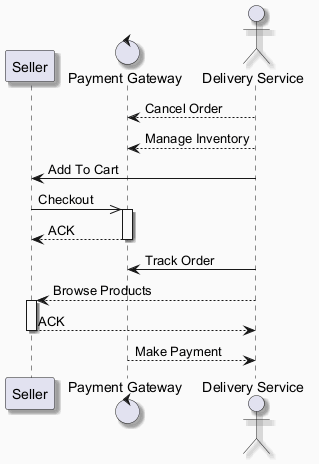

The diagram above was rendered by PlantUML. Its source (embedded in the PNG):
@startuml
skinparam backgroundColor #FAFAFA
skinparam classBackgroundColor #FFF3E0
skinparam classBorderColor #E65100
skinparam shadowing true
participant "Seller" as S
control "Payment Gateway" as PG
actor "Delivery Service" as DS
DS --> PG : Cancel Order
DS --> PG : Manage Inventory
DS -> S : Add To Cart
S ->> PG : Checkout
activate PG
PG --> S : ACK
deactivate PG
DS -> PG : Track Order
DS --> S : Browse Products
activate S
S --> DS : ACK
deactivate S
PG --> DS : Make Payment
@enduml